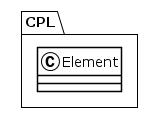

The diagram above was rendered by PlantUML. Its source (embedded in the PNG):
@startuml
!theme plain
package CPL {
class Element {
}
}
@enduml